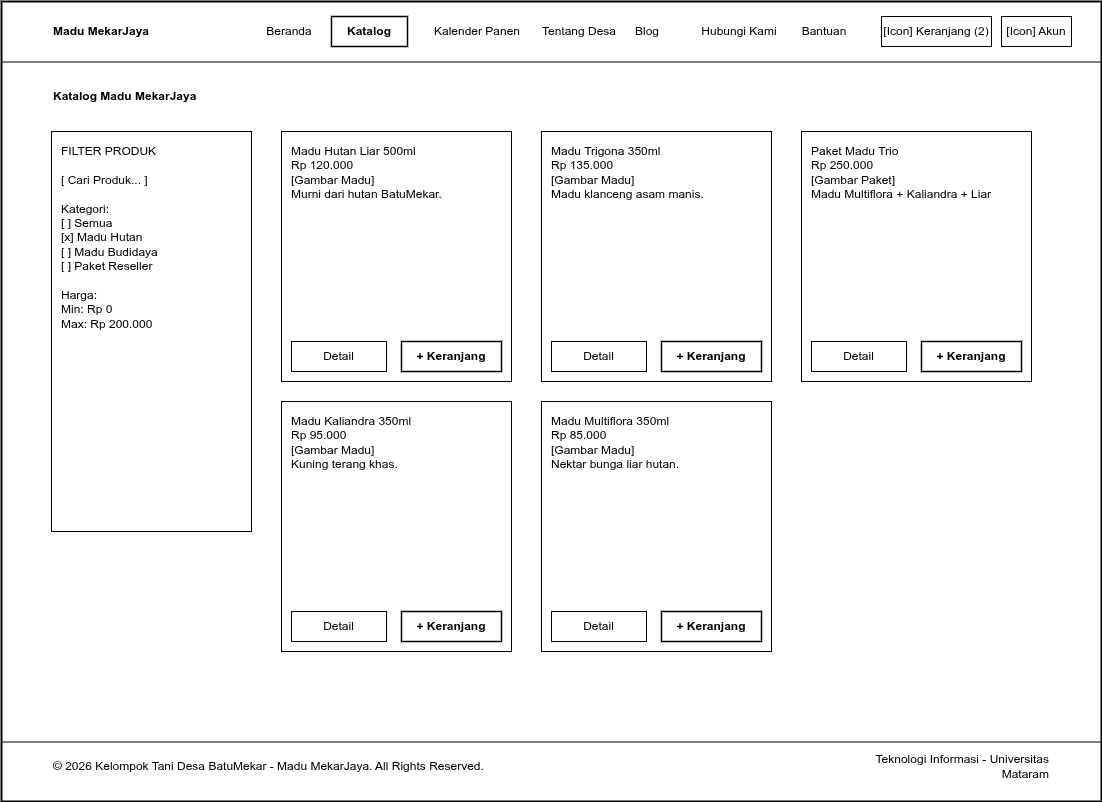

The diagram above was exported from draw.io. Its source (the exported page's mxGraphModel, read from the mxfile embedded in the PNG):
<mxGraphModel dx="1892" dy="1597" grid="1" gridSize="10" guides="1" tooltips="1" connect="1" arrows="1" fold="1" page="1" pageScale="1" pageWidth="1100" pageHeight="800" math="0" shadow="0">
  <root>
    <mxCell id="0" />
    <mxCell id="1" parent="0" />
    <mxCell id="web_frame" value="" style="rounded=0;whiteSpace=wrap;html=1;fillColor=#ffffff;strokeColor=#000000;strokeWidth=2;fontColor=#000000;align=center;verticalAlign=top;pointerEvents=0;" parent="1" vertex="1">
      <mxGeometry width="1100" height="800" as="geometry" />
    </mxCell>
    <mxCell id="elem_page_katalog_1" value="" style="line;strokeWidth=1;html=1;strokeColor=#000000;align=center;verticalAlign=middle;" parent="1" vertex="1">
      <mxGeometry y="60" width="1100" height="1" as="geometry" />
    </mxCell>
    <mxCell id="elem_page_katalog_2" value="Madu MekarJaya" style="text;html=1;align=left;verticalAlign=middle;whiteSpace=wrap;rounded=0;fontColor=#000000;fontSize=12;fontStyle=1;" parent="1" vertex="1">
      <mxGeometry x="50" y="15" width="150" height="30" as="geometry" />
    </mxCell>
    <mxCell id="elem_page_katalog_3" value="Beranda" style="text;html=1;align=center;verticalAlign=middle;whiteSpace=wrap;rounded=0;fontColor=#000000;fontSize=12;" parent="1" vertex="1">
      <mxGeometry x="250" y="15" width="76" height="30" as="geometry" />
    </mxCell>
    <mxCell id="elem_page_katalog_4" value="Katalog" style="rounded=0;whiteSpace=wrap;html=1;fillColor=#ffffff;strokeColor=#000000;strokeWidth=1.5;fontColor=#000000;fontSize=12;fontStyle=1;align=center;verticalAlign=middle;" parent="1" vertex="1">
      <mxGeometry x="330" y="15" width="76" height="30" as="geometry" />
    </mxCell>
    <mxCell id="elem_page_katalog_5" value="Kalender Panen" style="text;html=1;align=center;verticalAlign=middle;whiteSpace=wrap;rounded=0;fontColor=#000000;fontSize=12;" parent="1" vertex="1">
      <mxGeometry x="410" y="15" width="132" height="30" as="geometry" />
    </mxCell>
    <mxCell id="elem_page_katalog_6" value="Tentang Desa" style="text;html=1;align=center;verticalAlign=middle;whiteSpace=wrap;rounded=0;fontColor=#000000;fontSize=12;" parent="1" vertex="1">
      <mxGeometry x="520" y="15" width="116" height="30" as="geometry" />
    </mxCell>
    <mxCell id="elem_page_katalog_7" value="Blog" style="text;html=1;align=center;verticalAlign=middle;whiteSpace=wrap;rounded=0;fontColor=#000000;fontSize=12;" parent="1" vertex="1">
      <mxGeometry x="620" y="15" width="52" height="30" as="geometry" />
    </mxCell>
    <mxCell id="elem_page_katalog_8" value="Hubungi Kami" style="text;html=1;align=center;verticalAlign=middle;whiteSpace=wrap;rounded=0;fontColor=#000000;fontSize=12;" parent="1" vertex="1">
      <mxGeometry x="680" y="15" width="116" height="30" as="geometry" />
    </mxCell>
    <mxCell id="elem_page_katalog_9" value="Bantuan" style="text;html=1;align=center;verticalAlign=middle;whiteSpace=wrap;rounded=0;fontColor=#000000;fontSize=12;" parent="1" vertex="1">
      <mxGeometry x="785" y="15" width="76" height="30" as="geometry" />
    </mxCell>
    <mxCell id="elem_page_katalog_10" value="[Icon] Keranjang (2)" style="rounded=0;whiteSpace=wrap;html=1;fillColor=#ffffff;strokeColor=#000000;strokeWidth=1;fontColor=#000000;fontSize=12;align=center;verticalAlign=middle;" parent="1" vertex="1">
      <mxGeometry x="880" y="15" width="110" height="30" as="geometry" />
    </mxCell>
    <mxCell id="elem_page_katalog_11" value="[Icon] Akun" style="rounded=0;whiteSpace=wrap;html=1;fillColor=#ffffff;strokeColor=#000000;strokeWidth=1;fontColor=#000000;fontSize=12;align=center;verticalAlign=middle;" parent="1" vertex="1">
      <mxGeometry x="1000" y="15" width="70" height="30" as="geometry" />
    </mxCell>
    <mxCell id="elem_page_katalog_12" value="Katalog Madu MekarJaya" style="text;html=1;align=left;verticalAlign=middle;whiteSpace=wrap;rounded=0;fontColor=#000000;fontSize=12;fontStyle=1;" parent="1" vertex="1">
      <mxGeometry x="50" y="80" width="400" height="30" as="geometry" />
    </mxCell>
    <mxCell id="elem_page_katalog_13" value="FILTER PRODUK&#10;&#10;[ Cari Produk... ]&#10;&#10;Kategori:&#10;[ ] Semua&#10;[x] Madu Hutan&#10;[ ] Madu Budidaya&#10;[ ] Paket Reseller&#10;&#10;Harga:&#10;Min: Rp 0&#10;Max: Rp 200.000" style="rounded=0;whiteSpace=wrap;html=1;fillColor=#ffffff;strokeColor=#000000;strokeWidth=1;fontColor=#000000;fontSize=12;align=left;verticalAlign=top;spacingLeft=8;spacingRight=8;spacingTop=6;spacingBottom=6;" parent="1" vertex="1">
      <mxGeometry x="50" y="130" width="200" height="400" as="geometry" />
    </mxCell>
    <mxCell id="elem_page_katalog_14" value="Madu Hutan Liar 500ml&#10;Rp 120.000&#10;[Gambar Madu]&#10;Murni dari hutan BatuMekar." style="rounded=0;whiteSpace=wrap;html=1;fillColor=#ffffff;strokeColor=#000000;strokeWidth=1;fontColor=#000000;fontSize=12;align=left;verticalAlign=top;spacingLeft=8;spacingRight=8;spacingTop=6;spacingBottom=6;" parent="1" vertex="1">
      <mxGeometry x="280" y="130" width="230" height="250" as="geometry" />
    </mxCell>
    <mxCell id="elem_page_katalog_15" value="Detail" style="rounded=0;whiteSpace=wrap;html=1;fillColor=#ffffff;strokeColor=#000000;strokeWidth=1;fontColor=#000000;fontSize=12;align=center;verticalAlign=middle;" parent="1" vertex="1">
      <mxGeometry x="290" y="340" width="95" height="30" as="geometry" />
    </mxCell>
    <mxCell id="elem_page_katalog_16" value="+ Keranjang" style="rounded=0;whiteSpace=wrap;html=1;fillColor=#ffffff;strokeColor=#000000;strokeWidth=1.5;fontColor=#000000;fontSize=12;fontStyle=1;align=center;verticalAlign=middle;" parent="1" vertex="1">
      <mxGeometry x="400" y="340" width="100" height="30" as="geometry" />
    </mxCell>
    <mxCell id="elem_page_katalog_17" value="Madu Trigona 350ml&#10;Rp 135.000&#10;[Gambar Madu]&#10;Madu klanceng asam manis." style="rounded=0;whiteSpace=wrap;html=1;fillColor=#ffffff;strokeColor=#000000;strokeWidth=1;fontColor=#000000;fontSize=12;align=left;verticalAlign=top;spacingLeft=8;spacingRight=8;spacingTop=6;spacingBottom=6;" parent="1" vertex="1">
      <mxGeometry x="540" y="130" width="230" height="250" as="geometry" />
    </mxCell>
    <mxCell id="elem_page_katalog_18" value="Detail" style="rounded=0;whiteSpace=wrap;html=1;fillColor=#ffffff;strokeColor=#000000;strokeWidth=1;fontColor=#000000;fontSize=12;align=center;verticalAlign=middle;" parent="1" vertex="1">
      <mxGeometry x="550" y="340" width="95" height="30" as="geometry" />
    </mxCell>
    <mxCell id="elem_page_katalog_19" value="+ Keranjang" style="rounded=0;whiteSpace=wrap;html=1;fillColor=#ffffff;strokeColor=#000000;strokeWidth=1.5;fontColor=#000000;fontSize=12;fontStyle=1;align=center;verticalAlign=middle;" parent="1" vertex="1">
      <mxGeometry x="660" y="340" width="100" height="30" as="geometry" />
    </mxCell>
    <mxCell id="elem_page_katalog_20" value="Paket Madu Trio&#10;Rp 250.000&#10;[Gambar Paket]&#10;Madu Multiflora + Kaliandra + Liar" style="rounded=0;whiteSpace=wrap;html=1;fillColor=#ffffff;strokeColor=#000000;strokeWidth=1;fontColor=#000000;fontSize=12;align=left;verticalAlign=top;spacingLeft=8;spacingRight=8;spacingTop=6;spacingBottom=6;" parent="1" vertex="1">
      <mxGeometry x="800" y="130" width="230" height="250" as="geometry" />
    </mxCell>
    <mxCell id="elem_page_katalog_21" value="Detail" style="rounded=0;whiteSpace=wrap;html=1;fillColor=#ffffff;strokeColor=#000000;strokeWidth=1;fontColor=#000000;fontSize=12;align=center;verticalAlign=middle;" parent="1" vertex="1">
      <mxGeometry x="810" y="340" width="95" height="30" as="geometry" />
    </mxCell>
    <mxCell id="elem_page_katalog_22" value="+ Keranjang" style="rounded=0;whiteSpace=wrap;html=1;fillColor=#ffffff;strokeColor=#000000;strokeWidth=1.5;fontColor=#000000;fontSize=12;fontStyle=1;align=center;verticalAlign=middle;" parent="1" vertex="1">
      <mxGeometry x="920" y="340" width="100" height="30" as="geometry" />
    </mxCell>
    <mxCell id="elem_page_katalog_23" value="Madu Kaliandra 350ml&#10;Rp 95.000&#10;[Gambar Madu]&#10;Kuning terang khas." style="rounded=0;whiteSpace=wrap;html=1;fillColor=#ffffff;strokeColor=#000000;strokeWidth=1;fontColor=#000000;fontSize=12;align=left;verticalAlign=top;spacingLeft=8;spacingRight=8;spacingTop=6;spacingBottom=6;" parent="1" vertex="1">
      <mxGeometry x="280" y="400" width="230" height="250" as="geometry" />
    </mxCell>
    <mxCell id="elem_page_katalog_24" value="Detail" style="rounded=0;whiteSpace=wrap;html=1;fillColor=#ffffff;strokeColor=#000000;strokeWidth=1;fontColor=#000000;fontSize=12;align=center;verticalAlign=middle;" parent="1" vertex="1">
      <mxGeometry x="290" y="610" width="95" height="30" as="geometry" />
    </mxCell>
    <mxCell id="elem_page_katalog_25" value="+ Keranjang" style="rounded=0;whiteSpace=wrap;html=1;fillColor=#ffffff;strokeColor=#000000;strokeWidth=1.5;fontColor=#000000;fontSize=12;fontStyle=1;align=center;verticalAlign=middle;" parent="1" vertex="1">
      <mxGeometry x="400" y="610" width="100" height="30" as="geometry" />
    </mxCell>
    <mxCell id="elem_page_katalog_26" value="Madu Multiflora 350ml&#10;Rp 85.000&#10;[Gambar Madu]&#10;Nektar bunga liar hutan." style="rounded=0;whiteSpace=wrap;html=1;fillColor=#ffffff;strokeColor=#000000;strokeWidth=1;fontColor=#000000;fontSize=12;align=left;verticalAlign=top;spacingLeft=8;spacingRight=8;spacingTop=6;spacingBottom=6;" parent="1" vertex="1">
      <mxGeometry x="540" y="400" width="230" height="250" as="geometry" />
    </mxCell>
    <mxCell id="elem_page_katalog_27" value="Detail" style="rounded=0;whiteSpace=wrap;html=1;fillColor=#ffffff;strokeColor=#000000;strokeWidth=1;fontColor=#000000;fontSize=12;align=center;verticalAlign=middle;" parent="1" vertex="1">
      <mxGeometry x="550" y="610" width="95" height="30" as="geometry" />
    </mxCell>
    <mxCell id="elem_page_katalog_28" value="+ Keranjang" style="rounded=0;whiteSpace=wrap;html=1;fillColor=#ffffff;strokeColor=#000000;strokeWidth=1.5;fontColor=#000000;fontSize=12;fontStyle=1;align=center;verticalAlign=middle;" parent="1" vertex="1">
      <mxGeometry x="660" y="610" width="100" height="30" as="geometry" />
    </mxCell>
    <mxCell id="elem_page_katalog_29" value="" style="line;strokeWidth=1;html=1;strokeColor=#000000;align=center;verticalAlign=middle;" parent="1" vertex="1">
      <mxGeometry y="740" width="1100" height="1" as="geometry" />
    </mxCell>
    <mxCell id="elem_page_katalog_30" value="© 2026 Kelompok Tani Desa BatuMekar - Madu MekarJaya. All Rights Reserved." style="text;html=1;align=left;verticalAlign=middle;whiteSpace=wrap;rounded=0;fontColor=#000000;fontSize=12;" parent="1" vertex="1">
      <mxGeometry x="50" y="750" width="600" height="30" as="geometry" />
    </mxCell>
    <mxCell id="elem_page_katalog_31" value="Teknologi Informasi - Universitas Mataram" style="text;html=1;align=right;verticalAlign=middle;whiteSpace=wrap;rounded=0;fontColor=#000000;fontSize=12;" parent="1" vertex="1">
      <mxGeometry x="850" y="750" width="200" height="30" as="geometry" />
    </mxCell>
  </root>
</mxGraphModel>